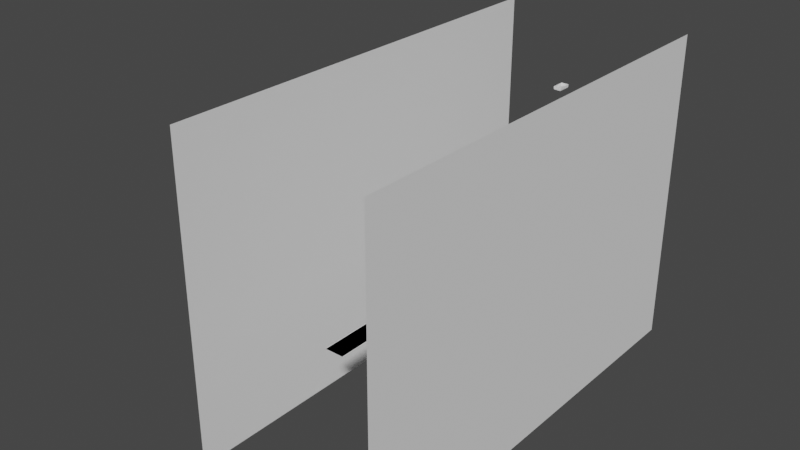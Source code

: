 # Source: intro.blend  (saved by Blender 3.6.11; exported with 4.5.12 LTS)
import bpy
from mathutils import Matrix  # noqa: F401  (used for matrix-valued properties, if any)

bpy.ops.wm.read_factory_settings(use_empty=True)
scene = bpy.context.scene
scene.name = 'Scene'

# ---- collections
col_walkmesh = bpy.data.collections.new('WalkMesh'); scene.collection.children.link(col_walkmesh)
col_level = bpy.data.collections.new('Level'); scene.collection.children.link(col_level)
col_apartment = bpy.data.collections.new('Apartment'); col_level.children.link(col_apartment)
col_bedroom = bpy.data.collections.new('Bedroom'); col_apartment.children.link(col_bedroom)
col_kitchen = bpy.data.collections.new('Kitchen'); col_apartment.children.link(col_kitchen)
col_introlvl = bpy.data.collections.new('IntroLvl'); col_level.children.link(col_introlvl)

# ---- world
world_world = bpy.data.worlds.new('World'); scene.world = world_world
world_world.use_nodes = True; world_world.node_tree.nodes.clear()
_N = world_world.node_tree.nodes; _L = world_world.node_tree.links
n0 = _N.new('ShaderNodeOutputWorld'); n0.name = 'World Output'; n0.location = (300, 300)
n1 = _N.new('ShaderNodeBackground'); n1.name = 'Background'; n1.location = (10, 300)
n1.inputs[0].default_value = (0.05088, 0.05088, 0.05088, 1.0)
_L.new(n1.outputs[0], n0.inputs[0])
n0.is_active_output = True
world_world.color = (0.05088, 0.05088, 0.05088)
world_world.use_sun_shadow = False
world_world.sun_shadow_jitter_overblur = 0.0

# ---- meshes
me_apartmentwalkmesh = bpy.data.meshes.new('ApartmentWalkMesh')
me_apartmentwalkmesh.from_pydata([(-3.2, 1.0, 0.0), (-2.8, 1.0, 0.0), (-3.2, 2.0, 0.0), (-2.8, 2.0, 0.0), (-1.4, 1.1, 0.0), (-1.4, 2.0, 0.0), (-2.8, -0.4, 0.0), (-1.4, -0.4, 0.0), (-0.1, 1.1, 0.0), (-0.1, 2.0, 0.0), (-2.8, 2.4, 0.0), (-1.4, 2.4, 0.0), (-0.1, 2.4, 0.0), (-6.0, 1.6, 0.0), (-6.0, 2.0, 0.0), (-3.2, 2.4, 0.0), (-6.0, 2.4, 0.0), (-3.2, -1.4, 0.0), (-6.0, -1.4, 0.0), (-3.2, -0.2, 0.0), (-6.0, -0.2, 0.0), (-7.8, -1.4, 0.0), (-7.8, -0.2, 0.0), (-8.9, -1.4, 0.0), (-8.9, -0.2, 0.0), (-7.8, 1.6, 0.0), (-8.9, 1.6, 0.0), (-7.8, 2.4, 0.0), (-7.8, 2.0, 0.0), (-8.9, 2.0, 0.0), (-8.9, 2.4, 0.0), (-4.9, 1.3, 0.0), (-4.9, 2.0, 0.0), (-4.9, 2.4, 0.0), (-4.9, -1.4, 0.0), (-4.9, -0.2, 0.0), (-4.1, 1.15, 0.0), (-4.1, -1.4, 0.0), (-4.1, -0.2, 0.0), (-4.1, 2.0, 0.0), (-4.1, 2.4, 0.0), (-4.9, -2.0, 0.0), (-4.1, -2.0, 0.0)], [], [(0, 1, 3, 2), (3, 1, 4, 5), (4, 1, 6, 7), (5, 4, 8, 9), (5, 9, 12, 11), (3, 5, 11, 10), (31, 32, 14, 13), (39, 2, 15, 40), (35, 20, 18, 34), (31, 13, 20, 35), (18, 20, 22, 21), (21, 22, 24, 23), (24, 22, 25, 26), (13, 14, 28, 25), (25, 28, 29, 26), (14, 16, 27, 28), (28, 27, 30, 29), (36, 31, 35, 38), (38, 35, 34, 37), (14, 32, 33, 16), (36, 39, 32, 31), (0, 2, 39, 36), (19, 38, 37, 17), (0, 36, 38, 19), (32, 39, 40, 33), (37, 34, 41, 42)])
_uv = me_apartmentwalkmesh.uv_layers.new(name='UVMap')
_uv.uv.foreach_set('vector', [0.0, 0.0, 1.0, 0.0, 1.0, 1.0, 0.0, 1.0, 1.0, 1.0, 1.0, 0.0, 1.0, 0.0, 1.0, 1.0, 1.0, 0.0, 1.0, 0.0, 1.0, 0.0, 1.0, 0.0, 1.0, 1.0, 1.0, 0.0, 1.0, 0.0, 1.0, 1.0, 1.0, 1.0, 1.0, 1.0, 1.0, 1.0, 1.0, 1.0, 1.0, 1.0, 1.0, 1.0, 1.0, 1.0, 1.0, 1.0, 0.0, 0.0, 0.0, 1.0, 0.0, 1.0, 0.0, 0.0, 0.0, 1.0, 0.0, 1.0, 0.0, 1.0, 0.0, 1.0, 0.0, 0.0, 0.0, 0.0, 0.0, 0.0, 0.0, 0.0, 0.0, 0.0, 0.0, 0.0, 0.0, 0.0, 0.0, 0.0, 0.0, 0.0, 0.0, 0.0, 0.0, 0.0, 0.0, 0.0, 0.0, 0.0, 0.0, 0.0, 0.0, 0.0, 0.0, 0.0, 0.0, 0.0, 0.0, 0.0, 0.0, 0.0, 0.0, 0.0, 0.0, 0.0, 0.0, 1.0, 0.0, 1.0, 0.0, 0.0, 0.0, 0.0, 0.0, 1.0, 0.0, 1.0, 0.0, 0.0, 0.0, 1.0, 0.0, 1.0, 0.0, 1.0, 0.0, 1.0, 0.0, 1.0, 0.0, 1.0, 0.0, 1.0, 0.0, 1.0, 0.0, 0.0, 0.0, 0.0, 0.0, 0.0, 0.0, 0.0, 0.0, 0.0, 0.0, 0.0, 0.0, 0.0, 0.0, 0.0, 0.0, 1.0, 0.0, 1.0, 0.0, 1.0, 0.0, 1.0, 0.0, 0.0, 0.0, 1.0, 0.0, 1.0, 0.0, 0.0, 0.0, 0.0, 0.0, 1.0, 0.0, 1.0, 0.0, 0.0, 0.0, 0.0, 0.0, 0.0, 0.0, 0.0, 0.0, 0.0, 0.0, 0.0, 0.0, 0.0, 0.0, 0.0, 0.0, 0.0, 0.0, 1.0, 0.0, 1.0, 0.0, 1.0, 0.0, 1.0, 0.0, 0.0, 0.0, 0.0, 0.0, 0.0, 0.0, 0.0])
me_apartmentwalkmesh.update()
me_corridorwalkmesh = bpy.data.meshes.new('CorridorWalkMesh')
me_corridorwalkmesh.from_pydata([(23.1, -1.9, 0.0), (27.9, -1.9, 0.0), (23.1, 2.9, 0.0), (27.9, 2.9, 0.0), (24.1, -1.9, 0.0), (24.1, 2.9, 0.0), (26.9, -1.9, 0.0), (26.9, 2.9, 0.0), (24.1, -50.0, 0.0), (26.9, -50.0, 0.0)], [], [(6, 1, 3, 7), (0, 4, 5, 2), (4, 6, 7, 5), (6, 4, 8, 9)])
_uv = me_corridorwalkmesh.uv_layers.new(name='UVMap')
_uv.uv.foreach_set('vector', [0.8, 0.0, 1.0, 0.0, 1.0, 1.0, 0.8, 1.0, 0.0, 0.0, 0.2, 0.0, 0.2, 1.0, 0.0, 1.0, 0.2, 0.0, 0.8, 0.0, 0.8, 1.0, 0.2, 1.0, 0.8, 0.0, 0.2, 0.0, 0.2, 0.0, 0.8, 0.0])
me_corridorwalkmesh.update()
me_plane = bpy.data.meshes.new('Plane')
me_plane.from_pydata([(-3.0, -0.5, 0.0), (1.0, -0.5, 0.0), (-3.0, 2.5, 0.0), (1.0, 2.5, 0.0)], [], [(0, 1, 3, 2)])
_uv = me_plane.uv_layers.new(name='UVMap')
_uv.uv.foreach_set('vector', [0.0, 0.0, 1.0, 0.0, 1.0, 1.0, 0.0, 1.0])
me_plane.update()
me_cube_001 = bpy.data.meshes.new('Cube.001')
me_cube_001.from_pydata([(-1.3, -0.6, -0.6667), (-1.3, -0.6, 0.5), (-1.3, 0.6, -0.6667), (-1.3, 0.6, 0.5), (1.0, -0.6, -0.6667), (1.0, -0.6, 0.5), (1.0, 0.6, -0.6667), (1.0, 0.6, 0.5)], [], [(0, 1, 3, 2), (2, 3, 7, 6), (6, 7, 5, 4), (4, 5, 1, 0), (2, 6, 4, 0), (7, 3, 1, 5)])
_uv = me_cube_001.uv_layers.new(name='UVMap')
_uv.uv.foreach_set('vector', [0.375, 0.0, 0.625, 0.0, 0.625, 0.25, 0.375, 0.25, 0.375, 0.25, 0.625, 0.25, 0.625, 0.5, 0.375, 0.5, 0.375, 0.5, 0.625, 0.5, 0.625, 0.75, 0.375, 0.75, 0.375, 0.75, 0.625, 0.75, 0.625, 1.0, 0.375, 1.0, 0.125, 0.5, 0.375, 0.5, 0.375, 0.75, 0.125, 0.75, 0.625, 0.5, 0.875, 0.5, 0.875, 0.75, 0.625, 0.75])
me_cube_001.update()
me_cube_002 = bpy.data.meshes.new('Cube.002')
me_cube_002.from_pydata([(-0.4, -0.4, -0.5), (-0.4, -0.4, 0.3), (-0.4, 0.4, -0.5), (-0.4, 0.4, 0.3), (0.4, -0.4, -0.5), (0.4, -0.4, 0.3), (0.4, 0.4, -0.5), (0.4, 0.4, 0.3)], [], [(0, 1, 3, 2), (2, 3, 7, 6), (6, 7, 5, 4), (4, 5, 1, 0), (2, 6, 4, 0), (7, 3, 1, 5)])
_uv = me_cube_002.uv_layers.new(name='UVMap')
_uv.uv.foreach_set('vector', [0.375, 0.0, 0.625, 0.0, 0.625, 0.25, 0.375, 0.25, 0.375, 0.25, 0.625, 0.25, 0.625, 0.5, 0.375, 0.5, 0.375, 0.5, 0.625, 0.5, 0.625, 0.75, 0.375, 0.75, 0.375, 0.75, 0.625, 0.75, 0.625, 1.0, 0.375, 1.0, 0.125, 0.5, 0.375, 0.5, 0.375, 0.75, 0.125, 0.75, 0.625, 0.5, 0.875, 0.5, 0.875, 0.75, 0.625, 0.75])
me_cube_002.update()
me_plane_001 = bpy.data.meshes.new('Plane.001')
me_plane_001.from_pydata([(-3.0, -2.5, 0.0), (3.0, -2.5, 0.0), (-3.0, 2.5, 0.0), (3.0, 2.5, 0.0)], [], [(0, 1, 3, 2)])
_uv = me_plane_001.uv_layers.new(name='UVMap')
_uv.uv.foreach_set('vector', [0.0, 0.0, 1.0, 0.0, 1.0, 1.0, 0.0, 1.0])
me_plane_001.update()
me_cube_003 = bpy.data.meshes.new('Cube.003')
me_cube_003.from_pydata([(-0.8, -0.8, -0.5), (-0.8, -0.8, 0.3), (-0.8, 0.8, -0.5), (-0.8, 0.8, 0.3), (0.8, -0.8, -0.5), (0.8, -0.8, 0.3), (0.8, 0.8, -0.5), (0.8, 0.8, 0.3)], [], [(0, 1, 3, 2), (2, 3, 7, 6), (6, 7, 5, 4), (4, 5, 1, 0), (2, 6, 4, 0), (7, 3, 1, 5)])
_uv = me_cube_003.uv_layers.new(name='UVMap')
_uv.uv.foreach_set('vector', [0.375, 0.0, 0.625, 0.0, 0.625, 0.25, 0.375, 0.25, 0.375, 0.25, 0.625, 0.25, 0.625, 0.5, 0.375, 0.5, 0.375, 0.5, 0.625, 0.5, 0.625, 0.75, 0.375, 0.75, 0.375, 0.75, 0.625, 0.75, 0.625, 1.0, 0.375, 1.0, 0.125, 0.5, 0.375, 0.5, 0.375, 0.75, 0.125, 0.75, 0.625, 0.5, 0.875, 0.5, 0.875, 0.75, 0.625, 0.75])
me_cube_003.update()
me_cube_004 = bpy.data.meshes.new('Cube.004')
me_cube_004.from_pydata([(-3.0, -0.5, -0.5), (-3.0, -0.5, 0.5), (-3.0, 0.5, -0.5), (-3.0, 0.5, 0.5), (0.5, -0.5, -0.5), (0.5, -0.5, 0.5), (0.5, 0.5, -0.5), (0.5, 0.5, 0.5)], [], [(0, 1, 3, 2), (2, 3, 7, 6), (6, 7, 5, 4), (4, 5, 1, 0), (2, 6, 4, 0), (7, 3, 1, 5)])
_uv = me_cube_004.uv_layers.new(name='UVMap')
_uv.uv.foreach_set('vector', [0.375, 0.0, 0.625, 0.0, 0.625, 0.25, 0.375, 0.25, 0.375, 0.25, 0.625, 0.25, 0.625, 0.5, 0.375, 0.5, 0.375, 0.5, 0.625, 0.5, 0.625, 0.75, 0.375, 0.75, 0.375, 0.75, 0.625, 0.75, 0.625, 1.0, 0.375, 1.0, 0.125, 0.5, 0.375, 0.5, 0.375, 0.75, 0.125, 0.75, 0.625, 0.5, 0.875, 0.5, 0.875, 0.75, 0.625, 0.75])
me_cube_004.update()
me_cube_005 = bpy.data.meshes.new('Cube.005')
me_cube_005.from_pydata([(-0.6, -0.5, -0.5), (-0.5, -0.5, -0.5), (-0.6, -0.5, 1.5), (-0.5, -0.5, 1.4), (-0.6, 0.5, -0.5), (-0.5, 0.5, -0.5), (-0.6, 0.5, 1.5), (-0.5, 0.5, 1.4), (0.6, -0.5, -0.5), (0.5, -0.5, -0.5), (0.6, -0.5, 1.5), (0.5, -0.5, 1.4), (0.6, 0.5, -0.5), (0.5, 0.5, -0.5), (0.6, 0.5, 1.5), (0.5, 0.5, 1.4)], [], [(0, 2, 6, 4), (5, 4, 6, 14, 12, 13, 15, 7), (12, 14, 10, 8), (9, 8, 10, 2, 0, 1, 3, 11), (12, 8, 9, 13), (1, 0, 4, 5), (14, 6, 2, 10), (5, 7, 3, 1), (11, 15, 13, 9), (3, 7, 15, 11)])
_uv = me_cube_005.uv_layers.new(name='UVMap')
_uv.uv.foreach_set('vector', [0.375, 0.0, 0.625, 0.0, 0.625, 0.25, 0.375, 0.25, 0.375, 0.2708, 0.375, 0.25, 0.625, 0.25, 0.625, 0.5, 0.375, 0.5, 0.375, 0.4792, 0.6125, 0.4792, 0.6125, 0.2708, 0.375, 0.5, 0.625, 0.5, 0.625, 0.75, 0.375, 0.75, 0.375, 0.7708, 0.375, 0.75, 0.625, 0.75, 0.625, 1.0, 0.375, 1.0, 0.375, 0.9792, 0.6125, 0.9792, 0.6125, 0.7708, 0.375, 0.5, 0.375, 0.75, 0.3542, 0.75, 0.3542, 0.5, 0.1458, 0.75, 0.125, 0.75, 0.125, 0.5, 0.1458, 0.5, 0.625, 0.5, 0.875, 0.5, 0.875, 0.75, 0.625, 0.75, 0.375, 0.25, 0.625, 0.25, 0.625, 0.0, 0.375, 0.0, 0.625, 0.75, 0.625, 0.5, 0.375, 0.5, 0.375, 0.75, 0.875, 0.75, 0.875, 0.5, 0.625, 0.5, 0.625, 0.75])
me_cube_005.update()
me_cube_007 = bpy.data.meshes.new('Cube.007')
me_cube_007.from_pydata([(-0.55, -0.1, -0.05), (-0.55, -0.1, 1.95), (-0.55, 0.1, -0.05), (-0.55, 0.1, 1.95), (0.55, -0.1, -0.05), (0.55, -0.1, 1.95), (0.55, 0.1, -0.05), (0.55, 0.1, 1.95)], [], [(0, 1, 3, 2), (2, 3, 7, 6), (6, 7, 5, 4), (4, 5, 1, 0), (2, 6, 4, 0), (7, 3, 1, 5)])
_uv = me_cube_007.uv_layers.new(name='UVMap')
_uv.uv.foreach_set('vector', [0.375, 0.0, 0.625, 0.0, 0.625, 0.25, 0.375, 0.25, 0.375, 0.25, 0.625, 0.25, 0.625, 0.5, 0.375, 0.5, 0.375, 0.5, 0.625, 0.5, 0.625, 0.75, 0.375, 0.75, 0.375, 0.75, 0.625, 0.75, 0.625, 1.0, 0.375, 1.0, 0.125, 0.5, 0.375, 0.5, 0.375, 0.75, 0.125, 0.75, 0.625, 0.5, 0.875, 0.5, 0.875, 0.75, 0.625, 0.75])
me_cube_007.update()
me_cube_008 = bpy.data.meshes.new('Cube.008')
me_cube_008.from_pydata([(-0.55, -0.1, -0.05), (-0.55, -0.1, 1.95), (-0.55, 0.1, -0.05), (-0.55, 0.1, 1.95), (0.55, -0.1, -0.05), (0.55, -0.1, 1.95), (0.55, 0.1, -0.05), (0.55, 0.1, 1.95)], [], [(0, 1, 3, 2), (2, 3, 7, 6), (6, 7, 5, 4), (4, 5, 1, 0), (2, 6, 4, 0), (7, 3, 1, 5)])
_uv = me_cube_008.uv_layers.new(name='UVMap')
_uv.uv.foreach_set('vector', [0.375, 0.0, 0.625, 0.0, 0.625, 0.25, 0.375, 0.25, 0.375, 0.25, 0.625, 0.25, 0.625, 0.5, 0.375, 0.5, 0.375, 0.5, 0.625, 0.5, 0.625, 0.75, 0.375, 0.75, 0.375, 0.75, 0.625, 0.75, 0.625, 1.0, 0.375, 1.0, 0.125, 0.5, 0.375, 0.5, 0.375, 0.75, 0.125, 0.75, 0.625, 0.5, 0.875, 0.5, 0.875, 0.75, 0.625, 0.75])
me_cube_008.update()
me_cube = bpy.data.meshes.new('Cube')
me_cube.from_pydata([(0.0, 7.451e-09, -1.0), (0.0, 7.451e-09, 1.0), (0.0, 0.2, -1.0), (0.0, 0.2, 1.0), (1.2, 7.451e-09, -1.0), (1.2, 7.451e-09, 1.0), (1.2, 0.2, -1.0), (1.2, 0.2, 1.0)], [], [(0, 1, 3, 2), (2, 3, 7, 6), (6, 7, 5, 4), (4, 5, 1, 0), (2, 6, 4, 0), (7, 3, 1, 5)])
_uv = me_cube.uv_layers.new(name='UVMap')
_uv.uv.foreach_set('vector', [0.375, 0.0, 0.625, 0.0, 0.625, 0.25, 0.375, 0.25, 0.375, 0.25, 0.625, 0.25, 0.625, 0.5, 0.375, 0.5, 0.375, 0.5, 0.625, 0.5, 0.625, 0.75, 0.375, 0.75, 0.375, 0.75, 0.625, 0.75, 0.625, 1.0, 0.375, 1.0, 0.125, 0.5, 0.375, 0.5, 0.375, 0.75, 0.125, 0.75, 0.625, 0.5, 0.875, 0.5, 0.875, 0.75, 0.625, 0.75])
me_cube.update()
me_cube_006 = bpy.data.meshes.new('Cube.006')
me_cube_006.from_pydata([(-0.6, -0.2, -0.5), (-0.5, -0.2, -0.5), (-0.6, -0.2, 1.5), (-0.5, -0.2, 1.4), (-0.6, 0.2, -0.5), (-0.5, 0.2, -0.5), (-0.6, 0.2, 1.5), (-0.5, 0.2, 1.4), (0.6, -0.2, -0.5), (0.5, -0.2, -0.5), (0.6, -0.2, 1.5), (0.5, -0.2, 1.4), (0.6, 0.2, -0.5), (0.5, 0.2, -0.5), (0.6, 0.2, 1.5), (0.5, 0.2, 1.4), (-0.6, -0.2, -0.6), (-0.5, -0.2, -0.6), (-0.6, 0.2, -0.6), (-0.5, 0.2, -0.6), (0.6, -0.2, -0.6), (0.5, -0.2, -0.6), (0.6, 0.2, -0.6), (0.5, 0.2, -0.6)], [], [(0, 2, 6, 4), (5, 4, 6, 14, 12, 13, 15, 7), (12, 14, 10, 8), (9, 8, 10, 2, 0, 1, 3, 11), (13, 12, 22, 23), (4, 5, 19, 18), (14, 6, 2, 10), (5, 7, 3, 1), (11, 15, 13, 9), (3, 7, 15, 11), (22, 20, 21, 23), (17, 16, 18, 19), (1, 0, 16, 17), (5, 13, 23, 19), (8, 9, 21, 20), (0, 4, 18, 16), (5, 1, 9, 13), (12, 8, 20, 22), (19, 23, 21, 17), (17, 21, 9, 1)])
_uv = me_cube_006.uv_layers.new(name='UVMap')
_uv.uv.foreach_set('vector', [0.375, 0.0, 0.625, 0.0, 0.625, 0.25, 0.375, 0.25, 0.375, 0.2708, 0.375, 0.25, 0.625, 0.25, 0.625, 0.5, 0.375, 0.5, 0.375, 0.4792, 0.6125, 0.4792, 0.6125, 0.2708, 0.375, 0.5, 0.625, 0.5, 0.625, 0.75, 0.375, 0.75, 0.375, 0.7708, 0.375, 0.75, 0.625, 0.75, 0.625, 1.0, 0.375, 1.0, 0.375, 0.9792, 0.6125, 0.9792, 0.6125, 0.7708, 0.375, 0.4792, 0.375, 0.5, 0.375, 0.5, 0.375, 0.4792, 0.375, 0.25, 0.375, 0.2708, 0.375, 0.2708, 0.375, 0.25, 0.625, 0.5, 0.875, 0.5, 0.875, 0.75, 0.625, 0.75, 0.375, 0.25, 0.625, 0.25, 0.625, 0.0, 0.375, 0.0, 0.625, 0.75, 0.625, 0.5, 0.375, 0.5, 0.375, 0.75, 0.875, 0.75, 0.875, 0.5, 0.625, 0.5, 0.625, 0.75, 0.375, 0.5, 0.375, 0.75, 0.3542, 0.75, 0.3542, 0.5, 0.1458, 0.75, 0.125, 0.75, 0.125, 0.5, 0.1458, 0.5, 0.375, 0.9792, 0.375, 1.0, 0.375, 1.0, 0.375, 0.9792, 0.375, 0.25, 0.375, 0.5, 0.375, 0.4792, 0.375, 0.2708, 0.375, 0.75, 0.375, 0.7708, 0.375, 0.7708, 0.375, 0.75, 0.375, 0.0, 0.375, 0.25, 0.375, 0.25, 0.375, 0.0, 0.375, 0.25, 0.375, 0.0, 0.375, 0.75, 0.375, 0.5, 0.375, 0.5, 0.375, 0.75, 0.375, 0.75, 0.375, 0.5, 0.375, 0.2708, 0.375, 0.4792, 0.3542, 0.75, 0.1458, 0.75, 0.1458, 0.75, 0.3542, 0.75, 0.375, 0.7708, 0.375, 0.0])
me_cube_006.update()
me_plane_002 = bpy.data.meshes.new('Plane.002')
me_plane_002.from_pydata([(-30.0, -60.0, 2.189e-06), (20.0, -60.0, -1.434e-06), (-30.0, 10.0, 2.189e-06), (20.0, 10.0, -1.434e-06)], [], [(0, 1, 3, 2)])
_uv = me_plane_002.uv_layers.new(name='UVMap')
_uv.uv.foreach_set('vector', [0.0, 0.0, 1.0, 0.0, 1.0, 1.0, 0.0, 1.0])
me_plane_002.update()
me_plane_003 = bpy.data.meshes.new('Plane.003')
me_plane_003.from_pydata([(-30.0, -60.0, 2.189e-06), (20.0, -60.0, -1.434e-06), (-30.0, 10.0, 2.189e-06), (20.0, 10.0, -1.434e-06)], [], [(0, 1, 3, 2)])
_uv = me_plane_003.uv_layers.new(name='UVMap')
_uv.uv.foreach_set('vector', [0.0, 0.0, 1.0, 0.0, 1.0, 1.0, 0.0, 1.0])
me_plane_003.update()
me_platform = bpy.data.meshes.new('Platform')
me_platform.from_pydata([(23.0, -2.0, 0.0), (28.0, -2.0, 0.0), (23.0, 3.0, 0.0), (28.0, 3.0, 0.0), (24.0, -2.0, 0.0), (24.0, 3.0, 0.0), (27.0, -2.0, 0.0), (27.0, 3.0, 0.0), (24.0, -50.0, 0.0), (27.0, -50.0, 0.0)], [], [(6, 1, 3, 7), (0, 4, 5, 2), (4, 6, 7, 5), (6, 4, 8, 9)])
_uv = me_platform.uv_layers.new(name='UVMap')
_uv.uv.foreach_set('vector', [0.8, 0.0, 1.0, 0.0, 1.0, 1.0, 0.8, 1.0, 0.0, 0.0, 0.2, 0.0, 0.2, 1.0, 0.0, 1.0, 0.2, 0.0, 0.8, 0.0, 0.8, 1.0, 0.2, 1.0, 0.8, 0.0, 0.2, 0.0, 0.2, 0.0, 0.8, 0.0])
me_platform.update()

# ---- objects
ob_apartmentwalkmesh = bpy.data.objects.new('ApartmentWalkMesh', me_apartmentwalkmesh)
ob_corridorwalkmesh = bpy.data.objects.new('CorridorWalkMesh', me_corridorwalkmesh)
ob_plane = bpy.data.objects.new('Plane', me_plane)
ob_cube = bpy.data.objects.new('Cube', me_cube_001)
ob_cube_001 = bpy.data.objects.new('Cube.001', me_cube_002)
ob_plane_001 = bpy.data.objects.new('Plane.001', me_plane_001)
ob_cube_002 = bpy.data.objects.new('Cube.002', me_cube_003)
ob_cube_003 = bpy.data.objects.new('Cube.003', me_cube_004)
ob_fridge = bpy.data.objects.new('Fridge', me_cube_005)
ob_portalfridge = bpy.data.objects.new('PortalFridge', me_cube_007)
ob_portaldrop = bpy.data.objects.new('PortalDrop', me_cube_008)
ob_fridgedoor = bpy.data.objects.new('FridgeDoor', me_cube)
ob_fridge_001 = bpy.data.objects.new('Fridge.001', me_cube_006)
ob_plane_002 = bpy.data.objects.new('Plane.002', me_plane_002)
ob_plane_003 = bpy.data.objects.new('Plane.003', me_plane_003)
ob_platform = bpy.data.objects.new('Platform', me_platform)

# ---- transforms, parenting, visibility, modifiers, constraints
ob_apartmentwalkmesh.location = (0.0, 0.0, 0.0)
ob_corridorwalkmesh.location = (0.0, 0.0, 0.0)
ob_plane.location = (0.0, 0.0, 0.0)
ob_cube.location = (0.0, 0.4, 0.4)
ob_cube.scale = (1.0, 1.0, 0.6)
ob_cube_001.location = (0.4, 1.6, 0.5)
ob_plane_001.location = (-6.0, 0.0, 0.0)
ob_cube_002.location = (-6.9, 0.7, 0.5)
ob_cube_003.location = (-6.0, -2.0, 0.5)
ob_fridge.location = (-4.5, -2.0, 0.5)
ob_portalfridge.location = (-4.5, -1.7, 0.0)
ob_portaldrop.location = (25.5, 1.3, 21.2)
ob_portaldrop.rotation_euler = (1.571, -0.0, 0.0)
ob_fridgedoor.parent = ob_fridge
ob_fridgedoor.matrix_parent_inverse = Matrix(((1.0, -0.0, 0.0, 4.5), (-0.0, 1.0, -0.0, 2.0), (-0.0, 0.0, 1.0, -0.5), (-0.0, 0.0, -0.0, 1.0)))
ob_fridgedoor.location = (-5.1, -1.5, 1.0)
ob_fridgedoor.rotation_euler = (0.0, -0.0, 1.571)
ob_fridge_001.location = (25.5, 0.8, 21.4)
ob_fridge_001.rotation_euler = (1.571, 2.22e-16, 2.22e-16)
ob_plane_002.location = (10.0, 0.0, 0.0)
ob_plane_002.rotation_euler = (-0.0, 1.571, 0.0)
ob_plane_003.location = (40.0, 0.0, 0.0)
ob_plane_003.rotation_euler = (-0.0, 1.571, 0.0)
ob_platform.location = (0.0, 0.0, 0.0)

# ---- collection membership
col_walkmesh.objects.link(ob_apartmentwalkmesh)
col_walkmesh.objects.link(ob_corridorwalkmesh)
col_bedroom.objects.link(ob_plane)
col_bedroom.objects.link(ob_cube)
col_bedroom.objects.link(ob_cube_001)
col_kitchen.objects.link(ob_plane_001)
col_kitchen.objects.link(ob_cube_002)
col_kitchen.objects.link(ob_cube_003)
col_kitchen.objects.link(ob_fridge)
col_kitchen.objects.link(ob_portalfridge)
col_kitchen.objects.link(ob_portaldrop)
col_kitchen.objects.link(ob_fridgedoor)
col_kitchen.objects.link(ob_fridge_001)
col_introlvl.objects.link(ob_plane_002)
col_introlvl.objects.link(ob_plane_003)
col_introlvl.objects.link(ob_platform)

# ---- scene / render settings (as saved in the file)
scene.frame_start = 1; scene.frame_end = 250; scene.frame_set(1)
scene.render.engine = 'BLENDER_EEVEE_NEXT'
scene.cycles.sampling_pattern = 'TABULATED_SOBOL'
scene.view_settings.view_transform = 'Filmic'
bpy.context.view_layer.update()

# ---- added for rendering (the .blend has no active camera and no usable light): camera, sun
cam_auto = bpy.data.cameras.new('AutoCamera')
cam_auto.lens = 50.0
cam_auto.sensor_width = 36.0
cam_auto.clip_end = 1607.53
ob_auto_camera = bpy.data.objects.new('AutoCamera', cam_auto)
scene.collection.objects.link(ob_auto_camera)
ob_auto_camera.location = (107.097, -134.917, 78.2778)
ob_auto_camera.rotation_euler = (1.09748, -7.21219e-08, 0.694738)
scene.camera = ob_auto_camera
light_auto_sun = bpy.data.lights.new('AutoSun', 'SUN')
light_auto_sun.energy = 3.0
light_auto_sun.angle = 0.0523599
ob_auto_sun = bpy.data.objects.new('AutoSun', light_auto_sun)
scene.collection.objects.link(ob_auto_sun)
ob_auto_sun.rotation_euler = (0.872665, 0.174533, 0.523599)
bpy.context.view_layer.update()
